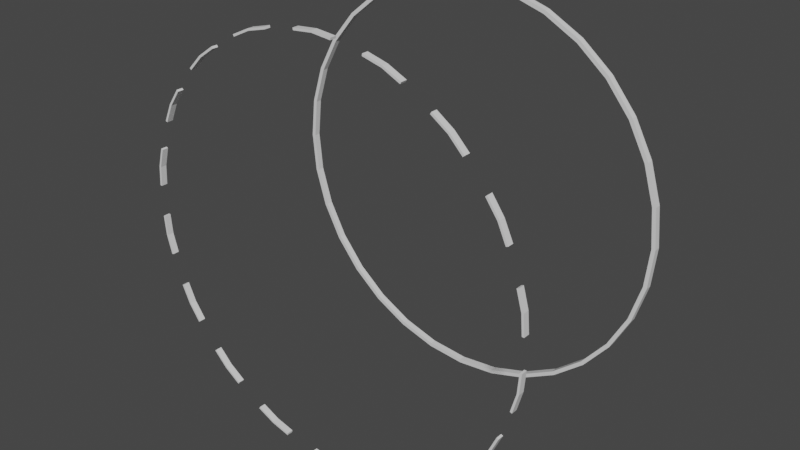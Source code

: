 # Source: GizmosAssets.blend  (saved by Blender 2.80.50; exported with 4.5.12 LTS)
import bpy
from mathutils import Matrix  # noqa: F401  (used for matrix-valued properties, if any)

bpy.ops.wm.read_factory_settings(use_empty=True)
scene = bpy.context.scene
scene.name = 'Scene'

# ---- collections
col_collection = bpy.data.collections.new('Collection'); scene.collection.children.link(col_collection)

# ---- materials (node trees are filled in below, after node groups)
mat_material = bpy.data.materials.new('Material')
mat_material.alpha_threshold = 0.0
mat_material.use_transparent_shadow = False
mat_material.roughness = 0.5
mat_material.line_color = (0.0, 0.0, 0.0, 1.0)

# ---- material node trees
mat_material.use_nodes = True; mat_material.node_tree.nodes.clear()
_N = mat_material.node_tree.nodes; _L = mat_material.node_tree.links
n0 = _N.new('ShaderNodeOutputMaterial'); n0.name = 'Material Output'; n0.location = (300, 300)
n1 = _N.new('ShaderNodeBsdfPrincipled'); n1.name = 'Principled BSDF'; n1.location = (10, 300)
n1.distribution = 'GGX'
n1.subsurface_method = 'BURLEY'
n1.inputs[3].default_value = 1.45
_L.new(n1.outputs[0], n0.inputs[0])
n0.is_active_output = True

# ---- world
world_world = bpy.data.worlds.new('World'); scene.world = world_world
world_world.use_nodes = True; world_world.node_tree.nodes.clear()
_N = world_world.node_tree.nodes; _L = world_world.node_tree.links
n0 = _N.new('ShaderNodeOutputWorld'); n0.name = 'World Output'; n0.location = (300, 300)
n1 = _N.new('ShaderNodeBackground'); n1.name = 'Background'; n1.location = (10, 300)
n1.inputs[0].default_value = (0.05088, 0.05088, 0.05088, 1.0)
_L.new(n1.outputs[0], n0.inputs[0])
n0.is_active_output = True
world_world.color = (0.05088, 0.05088, 0.05088)
world_world.use_sun_shadow = False
world_world.sun_shadow_jitter_overblur = 0.0

# ---- meshes
me_cube = bpy.data.meshes.new('Cube')
me_cube.from_pydata([(-0.9808, 0.01532, 0.2104), (-0.9239, 0.01532, 0.398), (-0.8315, 0.01532, 0.5709), (-0.7071, 0.01532, 0.7224), (-0.5556, 0.01532, 0.8468), (-0.3827, 0.01532, 0.9392), (-0.1951, 0.01532, 0.9961), (0.0, 0.01532, 1.015), (-1.0, 0.01532, 0.01532), (-0.9808, 0.01532, -0.1798), (-0.9239, 0.01532, -0.3674), (-0.8315, 0.01532, -0.5403), (-0.7071, 0.01532, -0.6918), (-0.5556, 0.01532, -0.8162), (-0.3827, 0.01532, -0.9086), (-0.1951, 0.01532, -0.9655), (3.258e-07, 0.01532, -0.9847), (0.1951, 0.01532, -0.9655), (0.3827, 0.01532, -0.9086), (0.5556, 0.01532, -0.8161), (0.7071, 0.01532, -0.6918), (0.8315, 0.01532, -0.5403), (0.9239, 0.01532, -0.3674), (0.9808, 0.01532, -0.1798), (1.0, 0.01532, 0.01532), (0.9808, 0.01532, 0.2104), (0.9239, 0.01532, 0.398), (0.8315, 0.01532, 0.5709), (0.7071, 0.01532, 0.7224), (0.5556, 0.01532, 0.8468), (0.3827, 0.01532, 0.9392), (0.1951, 0.01532, 0.9961), (-0.9622, 0.01532, 0.2067), (-0.9064, 0.01532, 0.3907), (-0.8157, 0.01532, 0.5604), (-0.6937, 0.01532, 0.709), (-0.545, 0.01532, 0.831), (-0.3754, 0.01532, 0.9217), (-0.1914, 0.01532, 0.9775), (-2.253e-09, 0.01532, 0.9963), (-0.981, 0.01532, 0.01532), (-0.9622, 0.01532, -0.1761), (-0.9064, 0.01532, -0.3601), (-0.8157, 0.01532, -0.5297), (-0.6937, 0.01532, -0.6784), (-0.545, 0.01532, -0.8004), (-0.3754, 0.01532, -0.891), (-0.1914, 0.01532, -0.9469), (3.174e-07, 0.01532, -0.9657), (0.1914, 0.01532, -0.9469), (0.3754, 0.01532, -0.891), (0.545, 0.01532, -0.8004), (0.6937, 0.01532, -0.6784), (0.8157, 0.01532, -0.5297), (0.9064, 0.01532, -0.3601), (0.9622, 0.01532, -0.1761), (0.981, 0.01532, 0.01532), (0.9622, 0.01532, 0.2067), (0.9064, 0.01532, 0.3907), (0.8157, 0.01532, 0.5604), (0.6937, 0.01532, 0.709), (0.545, 0.01532, 0.831), (0.3754, 0.01532, 0.9217), (0.1914, 0.01532, 0.9775), (-0.9808, -0.01532, 0.2104), (-0.9239, -0.01532, 0.398), (-0.8315, -0.01532, 0.5709), (-0.7071, -0.01532, 0.7224), (-0.5556, -0.01532, 0.8468), (-0.3827, -0.01532, 0.9392), (-0.1951, -0.01532, 0.9961), (0.0, -0.01532, 1.015), (-1.0, -0.01532, 0.01532), (-0.9808, -0.01532, -0.1798), (-0.9239, -0.01532, -0.3674), (-0.8315, -0.01532, -0.5403), (-0.7071, -0.01532, -0.6918), (-0.5556, -0.01532, -0.8162), (-0.3827, -0.01532, -0.9086), (-0.1951, -0.01532, -0.9655), (3.258e-07, -0.01532, -0.9847), (0.1951, -0.01532, -0.9655), (0.3827, -0.01532, -0.9086), (0.5556, -0.01532, -0.8161), (0.7071, -0.01532, -0.6918), (0.8315, -0.01532, -0.5403), (0.9239, -0.01532, -0.3674), (0.9808, -0.01532, -0.1798), (1.0, -0.01532, 0.01532), (0.9808, -0.01532, 0.2104), (0.9239, -0.01532, 0.398), (0.8315, -0.01532, 0.5709), (0.7071, -0.01532, 0.7224), (0.5556, -0.01532, 0.8468), (0.3827, -0.01532, 0.9392), (0.1951, -0.01532, 0.9961), (-0.9622, -0.01532, 0.2067), (-0.9064, -0.01532, 0.3907), (-0.8157, -0.01532, 0.5604), (-0.6937, -0.01532, 0.709), (-0.545, -0.01532, 0.831), (-0.3754, -0.01532, 0.9217), (-0.1914, -0.01532, 0.9775), (-2.253e-09, -0.01532, 0.9963), (-0.981, -0.01532, 0.01532), (-0.9622, -0.01532, -0.1761), (-0.9064, -0.01532, -0.3601), (-0.8157, -0.01532, -0.5297), (-0.6937, -0.01532, -0.6784), (-0.545, -0.01532, -0.8004), (-0.3754, -0.01532, -0.891), (-0.1914, -0.01532, -0.9469), (3.174e-07, -0.01532, -0.9657), (0.1914, -0.01532, -0.9469), (0.3754, -0.01532, -0.891), (0.545, -0.01532, -0.8004), (0.6937, -0.01532, -0.6784), (0.8157, -0.01532, -0.5297), (0.9064, -0.01532, -0.3601), (0.9622, -0.01532, -0.1761), (0.981, -0.01532, 0.01532), (0.9622, -0.01532, 0.2067), (0.9064, -0.01532, 0.3907), (0.8157, -0.01532, 0.5604), (0.6937, -0.01532, 0.709), (0.545, -0.01532, 0.831), (0.3754, -0.01532, 0.9217), (0.1914, -0.01532, 0.9775)], [], [(28, 60, 59, 27), (14, 46, 45, 13), (27, 59, 58, 26), (5, 37, 38, 6), (15, 47, 46, 14), (9, 41, 40, 8), (29, 61, 60, 28), (16, 48, 47, 15), (12, 44, 43, 11), (30, 62, 61, 29), (17, 49, 48, 16), (6, 38, 39, 7), (31, 63, 62, 30), (18, 50, 49, 17), (0, 32, 33, 1), (7, 39, 63, 31), (19, 51, 50, 18), (3, 35, 36, 4), (20, 52, 51, 19), (1, 33, 34, 2), (21, 53, 52, 20), (11, 43, 42, 10), (22, 54, 53, 21), (2, 34, 35, 3), (23, 55, 54, 22), (4, 36, 37, 5), (24, 56, 55, 23), (10, 42, 41, 9), (25, 57, 56, 24), (8, 40, 32, 0), (26, 58, 57, 25), (13, 45, 44, 12), (92, 91, 123, 124), (78, 77, 109, 110), (91, 90, 122, 123), (69, 70, 102, 101), (79, 78, 110, 111), (73, 72, 104, 105), (93, 92, 124, 125), (80, 79, 111, 112), (76, 75, 107, 108), (94, 93, 125, 126), (81, 80, 112, 113), (70, 71, 103, 102), (95, 94, 126, 127), (82, 81, 113, 114), (64, 65, 97, 96), (71, 95, 127, 103), (83, 82, 114, 115), (67, 68, 100, 99), (84, 83, 115, 116), (65, 66, 98, 97), (85, 84, 116, 117), (75, 74, 106, 107), (86, 85, 117, 118), (66, 67, 99, 98), (87, 86, 118, 119), (68, 69, 101, 100), (88, 87, 119, 120), (74, 73, 105, 106), (89, 88, 120, 121), (72, 64, 96, 104), (90, 89, 121, 122), (77, 76, 108, 109), (48, 49, 113, 112), (23, 22, 86, 87), (49, 50, 114, 113), (24, 23, 87, 88), (50, 51, 115, 114), (25, 24, 88, 89), (51, 52, 116, 115), (26, 25, 89, 90), (52, 53, 117, 116), (27, 26, 90, 91), (5, 6, 70, 69), (53, 54, 118, 117), (28, 27, 91, 92), (9, 8, 72, 73), (54, 55, 119, 118), (29, 28, 92, 93), (12, 11, 75, 76), (55, 56, 120, 119), (30, 29, 93, 94), (6, 7, 71, 70), (56, 57, 121, 120), (31, 30, 94, 95), (0, 1, 65, 64), (57, 58, 122, 121), (7, 31, 95, 71), (3, 4, 68, 67), (58, 59, 123, 122), (38, 37, 101, 102), (1, 2, 66, 65), (59, 60, 124, 123), (40, 41, 105, 104), (11, 10, 74, 75), (60, 61, 125, 124), (43, 44, 108, 107), (2, 3, 67, 66), (61, 62, 126, 125), (39, 38, 102, 103), (4, 5, 69, 68), (62, 63, 127, 126), (33, 32, 96, 97), (10, 9, 73, 74), (63, 39, 103, 127), (36, 35, 99, 100), (8, 0, 64, 72), (34, 33, 97, 98), (13, 12, 76, 77), (42, 43, 107, 106), (14, 13, 77, 78), (35, 34, 98, 99), (15, 14, 78, 79), (37, 36, 100, 101), (16, 15, 79, 80), (41, 42, 106, 105), (17, 16, 80, 81), (32, 40, 104, 96), (18, 17, 81, 82), (44, 45, 109, 108), (19, 18, 82, 83), (45, 46, 110, 109), (20, 19, 83, 84), (46, 47, 111, 110), (21, 20, 84, 85), (47, 48, 112, 111), (22, 21, 85, 86)])
_uv = me_cube.uv_layers.new(name='UVMap')
_uv.uv.foreach_set('vector', [0.0, 0.0, 0.0, 0.0, 0.0, 0.0, 0.0, 0.0, 0.0, 0.0, 0.0, 0.0, 0.0, 0.0, 0.0, 0.0, 0.0, 0.0, 0.0, 0.0, 0.0, 0.0, 0.0, 0.0, 0.0, 0.0, 0.0, 0.0, 0.0, 0.0, 0.0, 0.0, 0.0, 0.0, 0.0, 0.0, 0.0, 0.0, 0.0, 0.0, 0.0, 0.0, 0.0, 0.0, 0.0, 0.0, 0.0, 0.0, 0.0, 0.0, 0.0, 0.0, 0.0, 0.0, 0.0, 0.0, 0.0, 0.0, 0.0, 0.0, 0.0, 0.0, 0.0, 0.0, 0.0, 0.0, 0.0, 0.0, 0.0, 0.0, 0.0, 0.0, 0.0, 0.0, 0.0, 0.0, 0.0, 0.0, 0.0, 0.0, 0.0, 0.0, 0.0, 0.0, 0.0, 0.0, 0.0, 0.0, 0.0, 0.0, 0.0, 0.0, 0.0, 0.0, 0.0, 0.0, 0.0, 0.0, 0.0, 0.0, 0.0, 0.0, 0.0, 0.0, 0.0, 0.0, 0.0, 0.0, 0.0, 0.0, 0.0, 0.0, 0.0, 0.0, 0.0, 0.0, 0.0, 0.0, 0.0, 0.0, 0.0, 0.0, 0.0, 0.0, 0.0, 0.0, 0.0, 0.0, 0.0, 0.0, 0.0, 0.0, 0.0, 0.0, 0.0, 0.0, 0.0, 0.0, 0.0, 0.0, 0.0, 0.0, 0.0, 0.0, 0.0, 0.0, 0.0, 0.0, 0.0, 0.0, 0.0, 0.0, 0.0, 0.0, 0.0, 0.0, 0.0, 0.0, 0.0, 0.0, 0.0, 0.0, 0.0, 0.0, 0.0, 0.0, 0.0, 0.0, 0.0, 0.0, 0.0, 0.0, 0.0, 0.0, 0.0, 0.0, 0.0, 0.0, 0.0, 0.0, 0.0, 0.0, 0.0, 0.0, 0.0, 0.0, 0.0, 0.0, 0.0, 0.0, 0.0, 0.0, 0.0, 0.0, 0.0, 0.0, 0.0, 0.0, 0.0, 0.0, 0.0, 0.0, 0.0, 0.0, 0.0, 0.0, 0.0, 0.0, 0.0, 0.0, 0.0, 0.0, 0.0, 0.0, 0.0, 0.0, 0.0, 0.0, 0.0, 0.0, 0.0, 0.0, 0.0, 0.0, 0.0, 0.0, 0.0, 0.0, 0.0, 0.0, 0.0, 0.0, 0.0, 0.0, 0.0, 0.0, 0.0, 0.0, 0.0, 0.0, 0.0, 0.0, 0.0, 0.0, 0.0, 0.0, 0.0, 0.0, 0.0, 0.0, 0.0, 0.0, 0.0, 0.0, 0.0, 0.0, 0.0, 0.0, 0.0, 0.0, 0.0, 0.0, 0.0, 0.0, 0.0, 0.0, 0.0, 0.0, 0.0, 0.0, 0.0, 0.0, 0.0, 0.0, 0.0, 0.0, 0.0, 0.0, 0.0, 0.0, 0.0, 0.0, 0.0, 0.0, 0.0, 0.0, 0.0, 0.0, 0.0, 0.0, 0.0, 0.0, 0.0, 0.0, 0.0, 0.0, 0.0, 0.0, 0.0, 0.0, 0.0, 0.0, 0.0, 0.0, 0.0, 0.0, 0.0, 0.0, 0.0, 0.0, 0.0, 0.0, 0.0, 0.0, 0.0, 0.0, 0.0, 0.0, 0.0, 0.0, 0.0, 0.0, 0.0, 0.0, 0.0, 0.0, 0.0, 0.0, 0.0, 0.0, 0.0, 0.0, 0.0, 0.0, 0.0, 0.0, 0.0, 0.0, 0.0, 0.0, 0.0, 0.0, 0.0, 0.0, 0.0, 0.0, 0.0, 0.0, 0.0, 0.0, 0.0, 0.0, 0.0, 0.0, 0.0, 0.0, 0.0, 0.0, 0.0, 0.0, 0.0, 0.0, 0.0, 0.0, 0.0, 0.0, 0.0, 0.0, 0.0, 0.0, 0.0, 0.0, 0.0, 0.0, 0.0, 0.0, 0.0, 0.0, 0.0, 0.0, 0.0, 0.0, 0.0, 0.0, 0.0, 0.0, 0.0, 0.0, 0.0, 0.0, 0.0, 0.0, 0.0, 0.0, 0.0, 0.0, 0.0, 0.0, 0.0, 0.0, 0.0, 0.0, 0.0, 0.0, 0.0, 0.0, 0.0, 0.0, 0.0, 0.0, 0.0, 0.0, 0.0, 0.0, 0.0, 0.0, 0.0, 0.0, 0.0, 0.0, 0.0, 0.0, 0.0, 0.0, 0.0, 0.0, 0.0, 0.0, 0.0, 0.0, 0.0, 0.0, 0.0, 0.0, 0.0, 0.0, 0.0, 0.0, 0.0, 0.0, 0.0, 0.0, 0.0, 0.0, 0.0, 0.0, 0.0, 0.0, 0.0, 0.0, 0.0, 0.0, 0.0, 0.0, 0.0, 0.0, 0.0, 0.0, 0.0, 0.0, 0.0, 0.0, 0.0, 0.0, 0.0, 0.0, 0.0, 0.0, 0.0, 0.0, 0.0, 0.0, 0.0, 0.0, 0.0, 0.0, 0.0, 0.0, 0.0, 0.0, 0.0, 0.0, 0.0, 0.0, 0.0, 0.0, 0.0, 0.0, 0.0, 0.0, 0.0, 0.0, 0.0, 0.0, 0.0, 0.0, 0.0, 0.0, 0.0, 0.0, 0.0, 0.0, 0.0, 0.0, 0.0, 0.0, 0.0, 0.0, 0.0, 0.0, 0.0, 0.0, 0.0, 0.0, 0.0, 0.0, 0.0, 0.0, 0.0, 0.0, 0.0, 0.0, 0.0, 0.0, 0.0, 0.0, 0.0, 0.0, 0.0, 0.0, 0.0, 0.0, 0.0, 0.0, 0.0, 0.0, 0.0, 0.0, 0.0, 0.0, 0.0, 0.0, 0.0, 0.0, 0.0, 0.0, 0.0, 0.0, 0.0, 0.0, 0.0, 0.0, 0.0, 0.0, 0.0, 0.0, 0.0, 0.0, 0.0, 0.0, 0.0, 0.0, 0.0, 0.0, 0.0, 0.0, 0.0, 0.0, 0.0, 0.0, 0.0, 0.0, 0.0, 0.0, 0.0, 0.0, 0.0, 0.0, 0.0, 0.0, 0.0, 0.0, 0.0, 0.0, 0.0, 0.0, 0.0, 0.0, 0.0, 0.0, 0.0, 0.0, 0.0, 0.0, 0.0, 0.0, 0.0, 0.0, 0.0, 0.0, 0.0, 0.0, 0.0, 0.0, 0.0, 0.0, 0.0, 0.0, 0.0, 0.0, 0.0, 0.0, 0.0, 0.0, 0.0, 0.0, 0.0, 0.0, 0.0, 0.0, 0.0, 0.0, 0.0, 0.0, 0.0, 0.0, 0.0, 0.0, 0.0, 0.0, 0.0, 0.0, 0.0, 0.0, 0.0, 0.0, 0.0, 0.0, 0.0, 0.0, 0.0, 0.0, 0.0, 0.0, 0.0, 0.0, 0.0, 0.0, 0.0, 0.0, 0.0, 0.0, 0.0, 0.0, 0.0, 0.0, 0.0, 0.0, 0.0, 0.0, 0.0, 0.0, 0.0, 0.0, 0.0, 0.0, 0.0, 0.0, 0.0, 0.0, 0.0, 0.0, 0.0, 0.0, 0.0, 0.0, 0.0, 0.0, 0.0, 0.0, 0.0, 0.0, 0.0, 0.0, 0.0, 0.0, 0.0, 0.0, 0.0, 0.0, 0.0, 0.0, 0.0, 0.0, 0.0, 0.0, 0.0, 0.0, 0.0, 0.0, 0.0, 0.0, 0.0, 0.0, 0.0, 0.0, 0.0, 0.0, 0.0, 0.0, 0.0, 0.0, 0.0, 0.0, 0.0, 0.0, 0.0, 0.0, 0.0, 0.0, 0.0, 0.0, 0.0, 0.0, 0.0, 0.0, 0.0, 0.0, 0.0, 0.0, 0.0, 0.0, 0.0, 0.0, 0.0, 0.0, 0.0, 0.0, 0.0, 0.0, 0.0, 0.0, 0.0, 0.0, 0.0, 0.0, 0.0, 0.0, 0.0, 0.0, 0.0, 0.0, 0.0, 0.0, 0.0, 0.0, 0.0, 0.0, 0.0, 0.0, 0.0, 0.0, 0.0, 0.0, 0.0, 0.0, 0.0, 0.0, 0.0, 0.0, 0.0, 0.0, 0.0, 0.0, 0.0, 0.0, 0.0, 0.0, 0.0, 0.0, 0.0, 0.0, 0.0, 0.0, 0.0, 0.0, 0.0, 0.0, 0.0, 0.0, 0.0, 0.0, 0.0, 0.0, 0.0, 0.0, 0.0, 0.0, 0.0, 0.0, 0.0, 0.0, 0.0, 0.0, 0.0, 0.0, 0.0, 0.0, 0.0, 0.0, 0.0, 0.0, 0.0, 0.0, 0.0, 0.0, 0.0, 0.0, 0.0, 0.0, 0.0, 0.0, 0.0, 0.0, 0.0, 0.0, 0.0, 0.0, 0.0, 0.0, 0.0, 0.0, 0.0, 0.0, 0.0, 0.0, 0.0, 0.0, 0.0, 0.0, 0.0, 0.0, 0.0, 0.0, 0.0, 0.0, 0.0, 0.0, 0.0, 0.0, 0.0, 0.0, 0.0, 0.0, 0.0, 0.0, 0.0, 0.0, 0.0, 0.0, 0.0, 0.0, 0.0, 0.0, 0.0, 0.0, 0.0, 0.0, 0.0, 0.0, 0.0, 0.0, 0.0, 0.0, 0.0, 0.0, 0.0, 0.0, 0.0, 0.0, 0.0, 0.0, 0.0, 0.0, 0.0, 0.0, 0.0, 0.0, 0.0, 0.0, 0.0, 0.0, 0.0, 0.0, 0.0, 0.0, 0.0, 0.0, 0.0, 0.0, 0.0, 0.0, 0.0, 0.0, 0.0, 0.0, 0.0, 0.0, 0.0, 0.0, 0.0, 0.0, 0.0, 0.0, 0.0, 0.0, 0.0, 0.0, 0.0, 0.0, 0.0, 0.0, 0.0, 0.0, 0.0, 0.0, 0.0, 0.0, 0.0, 0.0, 0.0, 0.0, 0.0, 0.0, 0.0, 0.0, 0.0, 0.0, 0.0, 0.0, 0.0, 0.0, 0.0, 0.0, 0.0, 0.0, 0.0, 0.0, 0.0, 0.0, 0.0, 0.0, 0.0, 0.0, 0.0, 0.0, 0.0, 0.0, 0.0, 0.0, 0.0, 0.0, 0.0, 0.0, 0.0, 0.0, 0.0, 0.0, 0.0, 0.0, 0.0, 0.0, 0.0, 0.0, 0.0, 0.0, 0.0, 0.0, 0.0, 0.0, 0.0, 0.0, 0.0, 0.0, 0.0, 0.0, 0.0, 0.0, 0.0, 0.0, 0.0, 0.0, 0.0, 0.0, 0.0, 0.0, 0.0, 0.0, 0.0, 0.0, 0.0, 0.0, 0.0, 0.0, 0.0, 0.0, 0.0, 0.0, 0.0, 0.0, 0.0, 0.0, 0.0, 0.0, 0.0, 0.0, 0.0, 0.0, 0.0, 0.0, 0.0, 0.0, 0.0, 0.0])
me_cube.materials.append(mat_material)
me_cube.use_remesh_preserve_volume = False
me_cube.use_remesh_preserve_attributes = False
me_cube.use_mirror_vertex_groups = False
me_cube.update()
me_cube_001 = bpy.data.meshes.new('Cube.001')
me_cube_001.from_pydata([(0.0, 0.01532, 1.015), (-1.995e-09, 0.01532, 1.005), (0.0, -0.01532, 1.015), (-1.995e-09, -0.01532, 1.005), (-0.09755, 0.01532, 1.006), (-0.09569, 0.01532, 0.9956), (-0.09755, -0.01532, 1.006), (-0.09569, -0.01532, 0.9956), (0.09754, 0.01532, 1.006), (0.09569, 0.01532, 0.9956), (0.09754, -0.01532, 1.006), (0.09569, -0.01532, 0.9956)], [], [(4, 5, 1, 0), (6, 2, 3, 7), (7, 5, 4, 6), (11, 10, 8, 9), (4, 0, 2, 6), (9, 1, 3, 11), (1, 5, 7, 3), (0, 8, 10, 2), (2, 10, 11, 3), (0, 1, 9, 8)])
_uv = me_cube_001.uv_layers.new(name='UVMap')
_uv.uv.foreach_set('vector', [0.0, 0.0, 0.0, 0.0, 0.0, 0.0, 0.0, 0.0, 0.0, 0.0, 0.0, 0.0, 0.0, 0.0, 0.0, 0.0, 0.0, 0.0, 0.0, 0.0, 0.0, 0.0, 0.0, 0.0, 0.0, 0.0, 0.0, 0.0, 0.0, 0.0, 0.0, 0.0, 0.0, 0.0, 0.0, 0.0, 0.0, 0.0, 0.0, 0.0, 0.0, 0.0, 0.0, 0.0, 0.0, 0.0, 0.0, 0.0, 0.0, 0.0, 0.0, 0.0, 0.0, 0.0, 0.0, 0.0, 0.0, 0.0, 0.0, 0.0, 0.0, 0.0, 0.0, 0.0, 0.0, 0.0, 0.0, 0.0, 0.0, 0.0, 0.0, 0.0, 0.0, 0.0, 0.0, 0.0, 0.0, 0.0, 0.0, 0.0])
me_cube_001.materials.append(mat_material)
me_cube_001.use_remesh_preserve_volume = False
me_cube_001.use_remesh_preserve_attributes = False
me_cube_001.use_mirror_vertex_groups = False
me_cube_001.update()

# ---- objects
ob_ring_aa = bpy.data.objects.new('Ring_AA', me_cube)
ob_ring_aggro = bpy.data.objects.new('Ring_Aggro', me_cube_001)
ob_empty = bpy.data.objects.new('Empty', None)

# ---- transforms, parenting, visibility, modifiers, constraints
ob_ring_aa.location = (0.0, 0.0, 0.0)
ob_ring_aa.lock_rotations_4d = False
ob_ring_aa.empty_display_type = 'ARROWS'
ob_ring_aa.lineart.crease_threshold = 0.0
ob_ring_aggro.location = (0.0, -1.0, 0.0)
ob_ring_aggro.lock_rotations_4d = False
ob_ring_aggro.empty_display_type = 'ARROWS'
ob_ring_aggro.lineart.crease_threshold = 0.0
_m = ob_ring_aggro.modifiers.new('Array', 'ARRAY')
_m.count = 18
_m.constant_offset_displace = (0.0, 0.0, 0.0)
_m.use_relative_offset = False
_m.use_object_offset = True
_m.offset_object = ob_empty
ob_empty.location = (0.0, -1.0, 0.0)
ob_empty.rotation_euler = (8.623e-09, -0.3491, -4.89e-08)
ob_empty.lineart.crease_threshold = 0.0

# ---- collection membership
col_collection.objects.link(ob_ring_aa)
col_collection.objects.link(ob_ring_aggro)
col_collection.objects.link(ob_empty)

# ---- scene / render settings (as saved in the file)
scene.frame_start = 1; scene.frame_end = 250; scene.frame_set(1)
scene.render.engine = 'BLENDER_EEVEE_NEXT'
scene.cycles.use_denoising = False
scene.cycles.samples = 128
scene.cycles.sampling_pattern = 'TABULATED_SOBOL'
scene.cycles.use_adaptive_sampling = False
scene.cycles.use_light_tree = False
scene.view_settings.view_transform = 'Filmic'
bpy.context.view_layer.update()

# ---- added for rendering (the .blend has no active camera and no usable light): camera, sun
cam_auto = bpy.data.cameras.new('AutoCamera')
cam_auto.lens = 50.0
cam_auto.sensor_width = 36.0
cam_auto.clip_end = 1000.0
ob_auto_camera = bpy.data.objects.new('AutoCamera', cam_auto)
scene.collection.objects.link(ob_auto_camera)
ob_auto_camera.location = (2.81318, -3.87582, 2.25055)
ob_auto_camera.rotation_euler = (1.09748, -7.21219e-08, 0.694738)
scene.camera = ob_auto_camera
light_auto_sun = bpy.data.lights.new('AutoSun', 'SUN')
light_auto_sun.energy = 3.0
light_auto_sun.angle = 0.0523599
ob_auto_sun = bpy.data.objects.new('AutoSun', light_auto_sun)
scene.collection.objects.link(ob_auto_sun)
ob_auto_sun.rotation_euler = (0.872665, 0.174533, 0.523599)
bpy.context.view_layer.update()
